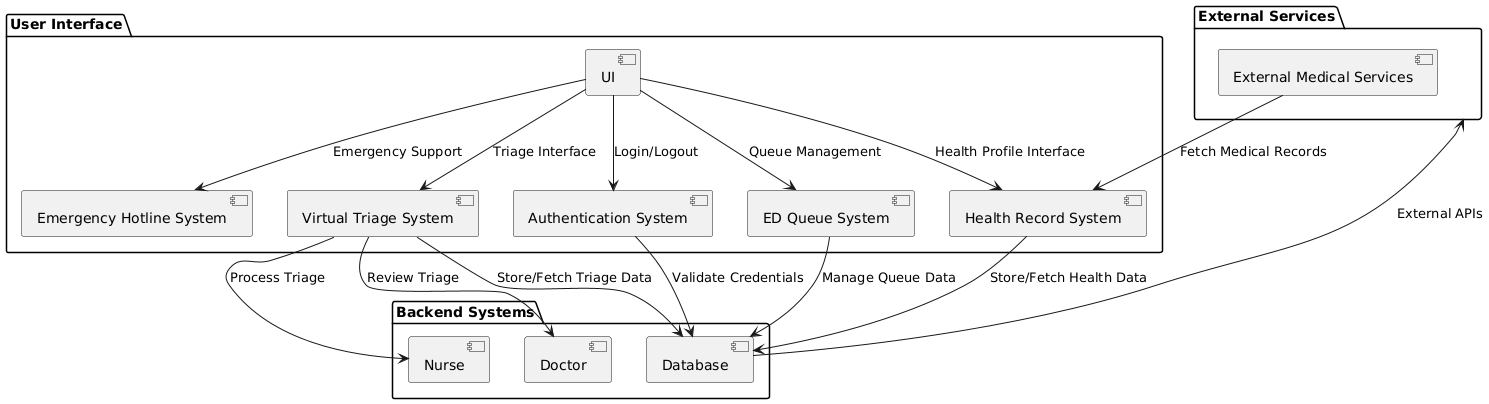

The diagram above was rendered by PlantUML. Its source (embedded in the PNG):
@startuml
package "User Interface" {
  [UI] --> [Authentication System] : Login/Logout
  [UI] --> [Virtual Triage System] : Triage Interface
  [UI] --> [Health Record System] : Health Profile Interface
  [UI] --> [ED Queue System] : Queue Management
  [UI] --> [Emergency Hotline System] : Emergency Support
}

package "Backend Systems" {
  [Authentication System] --> [Database] : Validate Credentials
  [Virtual Triage System] --> [Database] : Store/Fetch Triage Data
  [Virtual Triage System] --> [Nurse] : Process Triage
  [Virtual Triage System] --> [Doctor] : Review Triage
  [Health Record System] --> [Database] : Store/Fetch Health Data
  [ED Queue System] --> [Database] : Manage Queue Data
}

package "External Services" {
  [External Medical Services] --> [Health Record System] : Fetch Medical Records
}

[Database] --> [External Services] : External APIs
@enduml